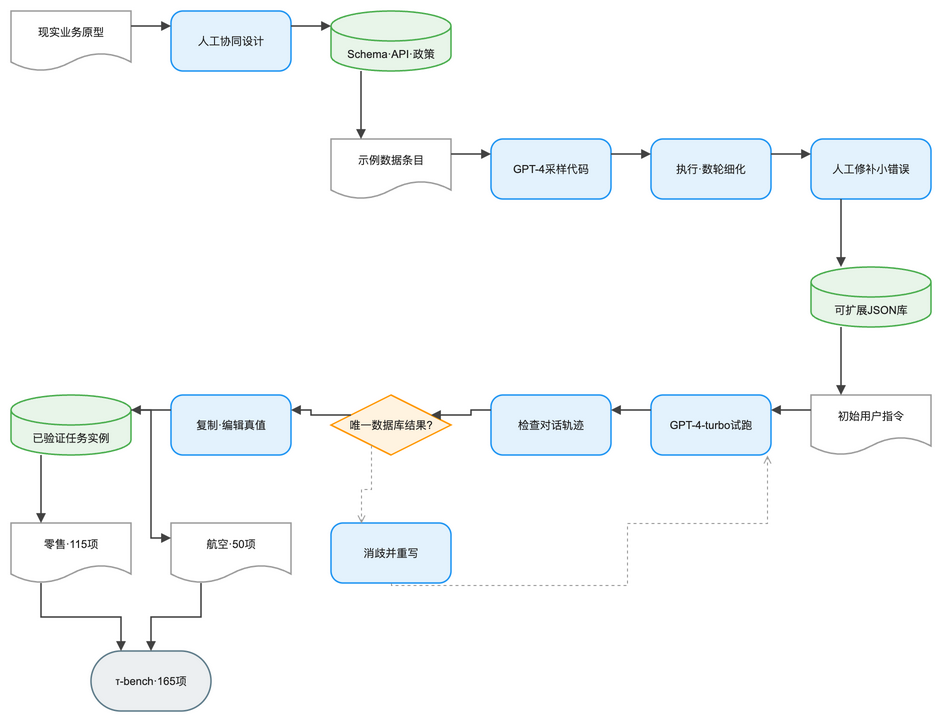

The diagram above was exported from draw.io. Its source (the exported page's mxGraphModel, read from the mxfile embedded in the PNG):
<mxGraphModel dx="1120" dy="720" grid="1" gridSize="8" guides="1" tooltips="1" connect="1" arrows="1" fold="1" page="1" pageScale="1" pageWidth="984" pageHeight="792" math="1" background="#FFFFFF">
  <root>
    <mxCell id="0" />
    <mxCell id="1" parent="0" />
    <mxCell id="2" value="现实业务原型" style="shape=document;boundedLbl=1;html=1;whiteSpace=wrap;fillColor=#FFFFFF;strokeColor=#9E9E9E;strokeWidth=1.5;fontColor=#212121;fontSize=11;fontFamily=Arial, Helvetica, sans-serif;verticalAlign=middle;align=center" vertex="1" parent="1">
      <mxGeometry x="-16" y="8" width="120" height="60" as="geometry" />
    </mxCell>
    <mxCell id="3" value="人工协同设计" style="rounded=1;arcSize=20;html=1;whiteSpace=wrap;fillColor=#E3F2FD;strokeColor=#2196F3;strokeWidth=1.5;fontColor=#212121;fontSize=11;fontFamily=Arial, Helvetica, sans-serif;verticalAlign=middle;align=center" vertex="1" parent="1">
      <mxGeometry x="144" y="8" width="120" height="60" as="geometry" />
    </mxCell>
    <mxCell id="4" value="Schema·API·政策" style="shape=cylinder3;boundedLbl=1;backgroundOutline=1;size=15;html=1;whiteSpace=wrap;fillColor=#E8F5E9;strokeColor=#4CAF50;strokeWidth=1.5;fontColor=#212121;fontSize=11;fontFamily=Arial, Helvetica, sans-serif;verticalAlign=middle;align=center" vertex="1" parent="1">
      <mxGeometry x="304" y="8" width="120" height="60" as="geometry" />
    </mxCell>
    <mxCell id="5" value="示例数据条目" style="shape=document;boundedLbl=1;html=1;whiteSpace=wrap;fillColor=#FFFFFF;strokeColor=#9E9E9E;strokeWidth=1.5;fontColor=#212121;fontSize=11;fontFamily=Arial, Helvetica, sans-serif;verticalAlign=middle;align=center" vertex="1" parent="1">
      <mxGeometry x="304" y="136" width="120" height="60" as="geometry" />
    </mxCell>
    <mxCell id="6" value="GPT-4采样代码" style="rounded=1;arcSize=20;html=1;whiteSpace=wrap;fillColor=#E3F2FD;strokeColor=#2196F3;strokeWidth=1.5;fontColor=#212121;fontSize=11;fontFamily=Arial, Helvetica, sans-serif;verticalAlign=middle;align=center" vertex="1" parent="1">
      <mxGeometry x="464" y="136" width="120" height="60" as="geometry" />
    </mxCell>
    <mxCell id="7" value="执行·数轮细化" style="rounded=1;arcSize=20;html=1;whiteSpace=wrap;fillColor=#E3F2FD;strokeColor=#2196F3;strokeWidth=1.5;fontColor=#212121;fontSize=11;fontFamily=Arial, Helvetica, sans-serif;verticalAlign=middle;align=center" vertex="1" parent="1">
      <mxGeometry x="624" y="136" width="120" height="60" as="geometry" />
    </mxCell>
    <mxCell id="8" value="人工修补小错误" style="rounded=1;arcSize=20;html=1;whiteSpace=wrap;fillColor=#E3F2FD;strokeColor=#2196F3;strokeWidth=1.5;fontColor=#212121;fontSize=11;fontFamily=Arial, Helvetica, sans-serif;verticalAlign=middle;align=center" vertex="1" parent="1">
      <mxGeometry x="784" y="136" width="120" height="60" as="geometry" />
    </mxCell>
    <mxCell id="9" value="可扩展JSON库" style="shape=cylinder3;boundedLbl=1;backgroundOutline=1;size=15;html=1;whiteSpace=wrap;fillColor=#E8F5E9;strokeColor=#4CAF50;strokeWidth=1.5;fontColor=#212121;fontSize=11;fontFamily=Arial, Helvetica, sans-serif;verticalAlign=middle;align=center" vertex="1" parent="1">
      <mxGeometry x="784" y="264" width="120" height="60" as="geometry" />
    </mxCell>
    <mxCell id="10" value="初始用户指令" style="shape=document;boundedLbl=1;html=1;whiteSpace=wrap;fillColor=#FFFFFF;strokeColor=#9E9E9E;strokeWidth=1.5;fontColor=#212121;fontSize=11;fontFamily=Arial, Helvetica, sans-serif;verticalAlign=middle;align=center" vertex="1" parent="1">
      <mxGeometry x="784" y="392" width="120" height="60" as="geometry" />
    </mxCell>
    <mxCell id="11" value="GPT-4-turbo试跑" style="rounded=1;arcSize=20;html=1;whiteSpace=wrap;fillColor=#E3F2FD;strokeColor=#2196F3;strokeWidth=1.5;fontColor=#212121;fontSize=11;fontFamily=Arial, Helvetica, sans-serif;verticalAlign=middle;align=center" vertex="1" parent="1">
      <mxGeometry x="624" y="392" width="120" height="60" as="geometry" />
    </mxCell>
    <mxCell id="12" value="检查对话轨迹" style="rounded=1;arcSize=20;html=1;whiteSpace=wrap;fillColor=#E3F2FD;strokeColor=#2196F3;strokeWidth=1.5;fontColor=#212121;fontSize=11;fontFamily=Arial, Helvetica, sans-serif;verticalAlign=middle;align=center" vertex="1" parent="1">
      <mxGeometry x="464" y="392" width="120" height="60" as="geometry" />
    </mxCell>
    <mxCell id="13" value="唯一数据库结果?" style="rhombus;html=1;whiteSpace=wrap;fillColor=#FFF3E0;strokeColor=#FF9800;strokeWidth=1.5;fontColor=#212121;fontSize=11;fontFamily=Arial, Helvetica, sans-serif;verticalAlign=middle;align=center" vertex="1" parent="1">
      <mxGeometry x="304" y="392" width="120" height="60" as="geometry" />
    </mxCell>
    <mxCell id="14" value="复制·编辑真值" style="rounded=1;arcSize=20;html=1;whiteSpace=wrap;fillColor=#E3F2FD;strokeColor=#2196F3;strokeWidth=1.5;fontColor=#212121;fontSize=11;fontFamily=Arial, Helvetica, sans-serif;verticalAlign=middle;align=center" vertex="1" parent="1">
      <mxGeometry x="144" y="392" width="120" height="60" as="geometry" />
    </mxCell>
    <mxCell id="15" value="已验证任务实例" style="shape=cylinder3;boundedLbl=1;backgroundOutline=1;size=15;html=1;whiteSpace=wrap;fillColor=#E8F5E9;strokeColor=#4CAF50;strokeWidth=1.5;fontColor=#212121;fontSize=11;fontFamily=Arial, Helvetica, sans-serif;verticalAlign=middle;align=center" vertex="1" parent="1">
      <mxGeometry x="-16" y="392" width="120" height="60" as="geometry" />
    </mxCell>
    <mxCell id="16" value="消歧并重写" style="rounded=1;arcSize=20;html=1;whiteSpace=wrap;fillColor=#E3F2FD;strokeColor=#2196F3;strokeWidth=1.5;fontColor=#212121;fontSize=11;fontFamily=Arial, Helvetica, sans-serif;verticalAlign=middle;align=center" vertex="1" parent="1">
      <mxGeometry x="304" y="520" width="120" height="60" as="geometry" />
    </mxCell>
    <mxCell id="17" value="τ-bench·165项" style="rounded=1;arcSize=50;html=1;whiteSpace=wrap;fillColor=#ECEFF1;strokeColor=#607D8B;strokeWidth=1.5;fontColor=#212121;fontSize=11;fontFamily=Arial, Helvetica, sans-serif;verticalAlign=middle;align=center" vertex="1" parent="1">
      <mxGeometry x="64" y="648" width="120" height="60" as="geometry" />
    </mxCell>
    <mxCell id="18" value="零售·115项" style="shape=document;boundedLbl=1;html=1;whiteSpace=wrap;fillColor=#FFFFFF;strokeColor=#9E9E9E;strokeWidth=1.5;fontColor=#212121;fontSize=11;fontFamily=Arial, Helvetica, sans-serif;verticalAlign=middle;align=center" vertex="1" parent="1">
      <mxGeometry x="-16" y="520" width="120" height="60" as="geometry" />
    </mxCell>
    <mxCell id="19" value="航空·50项" style="shape=document;boundedLbl=1;html=1;whiteSpace=wrap;fillColor=#FFFFFF;strokeColor=#9E9E9E;strokeWidth=1.5;fontColor=#212121;fontSize=11;fontFamily=Arial, Helvetica, sans-serif;verticalAlign=middle;align=center" vertex="1" parent="1">
      <mxGeometry x="144" y="520" width="120" height="60" as="geometry" />
    </mxCell>
    <mxCell id="20" value="" style="edgeStyle=orthogonalEdgeStyle;rounded=0;orthogonalLoop=1;jettySize=auto;html=1;strokeColor=#424242;strokeWidth=1.5;endArrow=block;endFill=1;exitX=1;exitY=0.25;exitDx=0;exitDy=0;entryX=0;entryY=0.25;entryDx=0;entryDy=0;jumpStyle=arc;jumpSize=8" edge="1" parent="1" source="2" target="3">
      <mxGeometry relative="1" as="geometry" />
    </mxCell>
    <mxCell id="21" value="" style="edgeStyle=orthogonalEdgeStyle;rounded=0;orthogonalLoop=1;jettySize=auto;html=1;strokeColor=#424242;strokeWidth=1.5;endArrow=block;endFill=1;exitX=1;exitY=0.25;exitDx=0;exitDy=0;entryX=0;entryY=0.25;entryDx=0;entryDy=0;jumpStyle=arc;jumpSize=8" edge="1" parent="1" source="3" target="4">
      <mxGeometry relative="1" as="geometry" />
    </mxCell>
    <mxCell id="22" value="" style="edgeStyle=orthogonalEdgeStyle;rounded=0;orthogonalLoop=1;jettySize=auto;html=1;strokeColor=#424242;strokeWidth=1.5;endArrow=block;endFill=1;exitX=0.25;exitY=1;exitDx=0;exitDy=0;entryX=0.25;entryY=0;entryDx=0;entryDy=0;jumpStyle=arc;jumpSize=8" edge="1" parent="1" source="4" target="5">
      <mxGeometry relative="1" as="geometry" />
    </mxCell>
    <mxCell id="23" value="" style="edgeStyle=orthogonalEdgeStyle;rounded=0;orthogonalLoop=1;jettySize=auto;html=1;strokeColor=#424242;strokeWidth=1.5;endArrow=block;endFill=1;exitX=1;exitY=0.25;exitDx=0;exitDy=0;entryX=0;entryY=0.25;entryDx=0;entryDy=0;jumpStyle=arc;jumpSize=8" edge="1" parent="1" source="5" target="6">
      <mxGeometry relative="1" as="geometry" />
    </mxCell>
    <mxCell id="24" value="" style="edgeStyle=orthogonalEdgeStyle;rounded=0;orthogonalLoop=1;jettySize=auto;html=1;strokeColor=#424242;strokeWidth=1.5;endArrow=block;endFill=1;exitX=1;exitY=0.25;exitDx=0;exitDy=0;entryX=0;entryY=0.25;entryDx=0;entryDy=0;jumpStyle=arc;jumpSize=8" edge="1" parent="1" source="6" target="7">
      <mxGeometry relative="1" as="geometry" />
    </mxCell>
    <mxCell id="25" value="" style="edgeStyle=orthogonalEdgeStyle;rounded=0;orthogonalLoop=1;jettySize=auto;html=1;strokeColor=#424242;strokeWidth=1.5;endArrow=block;endFill=1;exitX=1;exitY=0.25;exitDx=0;exitDy=0;entryX=0;entryY=0.25;entryDx=0;entryDy=0;jumpStyle=arc;jumpSize=8" edge="1" parent="1" source="7" target="8">
      <mxGeometry relative="1" as="geometry" />
    </mxCell>
    <mxCell id="26" value="" style="edgeStyle=orthogonalEdgeStyle;rounded=0;orthogonalLoop=1;jettySize=auto;html=1;strokeColor=#424242;strokeWidth=1.5;endArrow=block;endFill=1;exitX=0.25;exitY=1;exitDx=0;exitDy=0;entryX=0.25;entryY=0;entryDx=0;entryDy=0;jumpStyle=arc;jumpSize=8" edge="1" parent="1" source="8" target="9">
      <mxGeometry relative="1" as="geometry" />
    </mxCell>
    <mxCell id="27" value="" style="edgeStyle=orthogonalEdgeStyle;rounded=0;orthogonalLoop=1;jettySize=auto;html=1;strokeColor=#424242;strokeWidth=1.5;endArrow=block;endFill=1;exitX=0.25;exitY=1;exitDx=0;exitDy=0;entryX=0.25;entryY=0;entryDx=0;entryDy=0;jumpStyle=arc;jumpSize=8" edge="1" parent="1" source="9" target="10">
      <mxGeometry relative="1" as="geometry" />
    </mxCell>
    <mxCell id="28" value="" style="edgeStyle=orthogonalEdgeStyle;rounded=0;orthogonalLoop=1;jettySize=auto;html=1;strokeColor=#424242;strokeWidth=1.5;endArrow=block;endFill=1;exitX=0;exitY=0.25;exitDx=0;exitDy=0;entryX=1;entryY=0.25;entryDx=0;entryDy=0;jumpStyle=arc;jumpSize=8" edge="1" parent="1" source="10" target="11">
      <mxGeometry relative="1" as="geometry" />
    </mxCell>
    <mxCell id="29" value="" style="edgeStyle=orthogonalEdgeStyle;rounded=0;orthogonalLoop=1;jettySize=auto;html=1;strokeColor=#424242;strokeWidth=1.5;endArrow=block;endFill=1;exitX=0;exitY=0.25;exitDx=0;exitDy=0;entryX=1;entryY=0.25;entryDx=0;entryDy=0;jumpStyle=arc;jumpSize=8" edge="1" parent="1" source="11" target="12">
      <mxGeometry relative="1" as="geometry" />
    </mxCell>
    <mxCell id="30" value="" style="edgeStyle=orthogonalEdgeStyle;rounded=0;orthogonalLoop=1;jettySize=auto;html=1;strokeColor=#424242;strokeWidth=1.5;endArrow=block;endFill=1;exitX=0;exitY=0.25;exitDx=0;exitDy=0;entryX=1;entryY=0.25;entryDx=0;entryDy=0;jumpStyle=arc;jumpSize=8" edge="1" parent="1" source="12" target="13">
      <mxGeometry relative="1" as="geometry" />
    </mxCell>
    <mxCell id="31" value="" style="edgeStyle=orthogonalEdgeStyle;rounded=0;orthogonalLoop=1;jettySize=auto;html=1;strokeColor=#424242;strokeWidth=1.5;endArrow=block;endFill=1;exitX=0;exitY=0.25;exitDx=0;exitDy=0;entryX=1;entryY=0.25;entryDx=0;entryDy=0;jumpStyle=arc;jumpSize=8" edge="1" parent="1" source="13" target="14">
      <mxGeometry relative="1" as="geometry" />
    </mxCell>
    <mxCell id="32" value="" style="edgeStyle=orthogonalEdgeStyle;rounded=0;orthogonalLoop=1;jettySize=auto;html=1;strokeColor=#424242;strokeWidth=1.5;endArrow=block;endFill=1;exitX=0;exitY=0.25;exitDx=0;exitDy=0;entryX=1;entryY=0.25;entryDx=0;entryDy=0;jumpStyle=arc;jumpSize=8" edge="1" parent="1" source="14" target="15">
      <mxGeometry relative="1" as="geometry" />
    </mxCell>
    <mxCell id="33" value="" style="edgeStyle=orthogonalEdgeStyle;rounded=0;orthogonalLoop=1;jettySize=auto;html=1;strokeColor=#9E9E9E;strokeWidth=1;endArrow=open;endFill=0;exitX=0.25;exitY=1;exitDx=0;exitDy=0;entryX=0.25;entryY=0;entryDx=0;entryDy=0;dashed=1;dashPattern=3 3;jumpStyle=arc;jumpSize=8" edge="1" parent="1" source="13" target="16">
      <mxGeometry relative="1" as="geometry" />
    </mxCell>
    <mxCell id="34" value="" style="edgeStyle=orthogonalEdgeStyle;rounded=0;orthogonalLoop=1;jettySize=auto;html=1;strokeColor=#9E9E9E;strokeWidth=1;endArrow=open;endFill=0;dashed=1;dashPattern=3 3;jumpStyle=arc;jumpSize=8" edge="1" parent="1" source="16" target="11">
      <mxGeometry relative="1" as="geometry">
        <Array as="points">
          <mxPoint x="600" y="582" />
          <mxPoint x="600" y="520" />
          <mxPoint x="740" y="520" />
        </Array>
      </mxGeometry>
    </mxCell>
    <mxCell id="35" value="" style="edgeStyle=orthogonalEdgeStyle;rounded=0;orthogonalLoop=1;jettySize=auto;html=1;strokeColor=#424242;strokeWidth=1.5;endArrow=block;endFill=1;exitX=0.25;exitY=1;exitDx=0;exitDy=0;entryX=0.25;entryY=0;entryDx=0;entryDy=0;jumpStyle=arc;jumpSize=8" edge="1" parent="1" source="15" target="18">
      <mxGeometry relative="1" as="geometry" />
    </mxCell>
    <mxCell id="36" value="" style="edgeStyle=orthogonalEdgeStyle;rounded=0;orthogonalLoop=1;jettySize=auto;html=1;strokeColor=#424242;strokeWidth=1.5;endArrow=block;endFill=1;exitX=1;exitY=0.25;exitDx=0;exitDy=0;entryX=0;entryY=0.25;entryDx=0;entryDy=0;jumpStyle=arc;jumpSize=8" edge="1" parent="1" source="15" target="19">
      <mxGeometry relative="1" as="geometry" />
    </mxCell>
    <mxCell id="37" value="" style="edgeStyle=orthogonalEdgeStyle;rounded=0;orthogonalLoop=1;jettySize=auto;html=1;strokeColor=#424242;strokeWidth=1.5;endArrow=block;endFill=1;exitX=0.25;exitY=1;exitDx=0;exitDy=0;entryX=0.25;entryY=0;entryDx=0;entryDy=0;jumpStyle=arc;jumpSize=8" edge="1" parent="1" source="18" target="17">
      <mxGeometry relative="1" as="geometry" />
    </mxCell>
    <mxCell id="38" value="" style="edgeStyle=orthogonalEdgeStyle;rounded=0;orthogonalLoop=1;jettySize=auto;html=1;strokeColor=#424242;strokeWidth=1.5;endArrow=block;endFill=1;exitX=0.25;exitY=1;exitDx=0;exitDy=0;entryX=0.5;entryY=0;entryDx=0;entryDy=0;jumpStyle=arc;jumpSize=8" edge="1" parent="1" source="19" target="17">
      <mxGeometry relative="1" as="geometry" />
    </mxCell>
  </root>
</mxGraphModel>